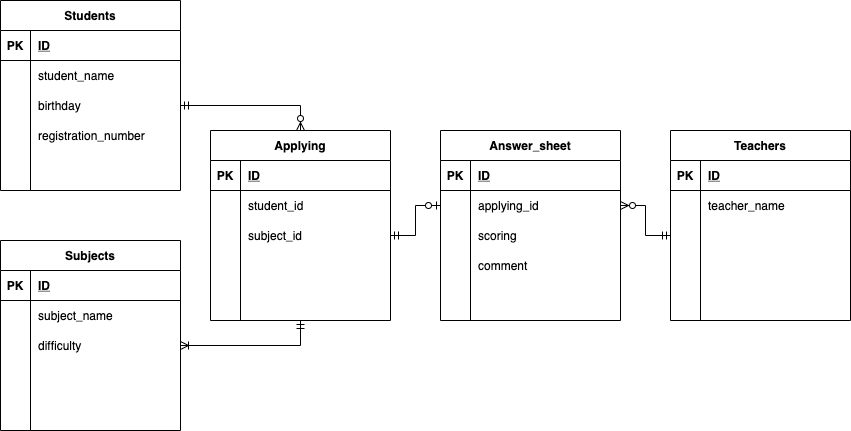

The diagram above was exported from draw.io. Its source (the exported page's mxGraphModel, read from the mxfile embedded in the PNG):
<mxGraphModel dx="994" dy="675" grid="1" gridSize="10" guides="1" tooltips="1" connect="1" arrows="1" fold="1" page="1" pageScale="1" pageWidth="850" pageHeight="1100" math="0" shadow="0">
  <root>
    <mxCell id="0" />
    <mxCell id="1" parent="0" />
    <mxCell id="28" value="Teachers" style="shape=table;startSize=30;container=1;collapsible=1;childLayout=tableLayout;fixedRows=1;rowLines=0;fontStyle=1;align=center;resizeLast=1;" parent="1" vertex="1">
      <mxGeometry x="670" y="170" width="180" height="190" as="geometry" />
    </mxCell>
    <mxCell id="29" value="" style="shape=partialRectangle;collapsible=0;dropTarget=0;pointerEvents=0;fillColor=none;top=0;left=0;bottom=1;right=0;points=[[0,0.5],[1,0.5]];portConstraint=eastwest;" parent="28" vertex="1">
      <mxGeometry y="30" width="180" height="30" as="geometry" />
    </mxCell>
    <mxCell id="30" value="PK" style="shape=partialRectangle;connectable=0;fillColor=none;top=0;left=0;bottom=0;right=0;fontStyle=1;overflow=hidden;" parent="29" vertex="1">
      <mxGeometry width="30" height="30" as="geometry" />
    </mxCell>
    <mxCell id="31" value="ID" style="shape=partialRectangle;connectable=0;fillColor=none;top=0;left=0;bottom=0;right=0;align=left;spacingLeft=6;fontStyle=5;overflow=hidden;" parent="29" vertex="1">
      <mxGeometry x="30" width="150" height="30" as="geometry" />
    </mxCell>
    <mxCell id="32" value="" style="shape=partialRectangle;collapsible=0;dropTarget=0;pointerEvents=0;fillColor=none;top=0;left=0;bottom=0;right=0;points=[[0,0.5],[1,0.5]];portConstraint=eastwest;" parent="28" vertex="1">
      <mxGeometry y="60" width="180" height="30" as="geometry" />
    </mxCell>
    <mxCell id="33" value="" style="shape=partialRectangle;connectable=0;fillColor=none;top=0;left=0;bottom=0;right=0;editable=1;overflow=hidden;" parent="32" vertex="1">
      <mxGeometry width="30" height="30" as="geometry" />
    </mxCell>
    <mxCell id="34" value="teacher_name" style="shape=partialRectangle;connectable=0;fillColor=none;top=0;left=0;bottom=0;right=0;align=left;spacingLeft=6;overflow=hidden;" parent="32" vertex="1">
      <mxGeometry x="30" width="150" height="30" as="geometry" />
    </mxCell>
    <mxCell id="35" value="" style="shape=partialRectangle;collapsible=0;dropTarget=0;pointerEvents=0;fillColor=none;top=0;left=0;bottom=0;right=0;points=[[0,0.5],[1,0.5]];portConstraint=eastwest;" parent="28" vertex="1">
      <mxGeometry y="90" width="180" height="30" as="geometry" />
    </mxCell>
    <mxCell id="36" value="" style="shape=partialRectangle;connectable=0;fillColor=none;top=0;left=0;bottom=0;right=0;editable=1;overflow=hidden;" parent="35" vertex="1">
      <mxGeometry width="30" height="30" as="geometry" />
    </mxCell>
    <mxCell id="37" value="" style="shape=partialRectangle;connectable=0;fillColor=none;top=0;left=0;bottom=0;right=0;align=left;spacingLeft=6;overflow=hidden;" parent="35" vertex="1">
      <mxGeometry x="30" width="150" height="30" as="geometry" />
    </mxCell>
    <mxCell id="38" value="" style="shape=partialRectangle;collapsible=0;dropTarget=0;pointerEvents=0;fillColor=none;top=0;left=0;bottom=0;right=0;points=[[0,0.5],[1,0.5]];portConstraint=eastwest;" parent="28" vertex="1">
      <mxGeometry y="120" width="180" height="20" as="geometry" />
    </mxCell>
    <mxCell id="39" value="" style="shape=partialRectangle;connectable=0;fillColor=none;top=0;left=0;bottom=0;right=0;editable=1;overflow=hidden;" parent="38" vertex="1">
      <mxGeometry width="30" height="20" as="geometry" />
    </mxCell>
    <mxCell id="40" value="" style="shape=partialRectangle;connectable=0;fillColor=none;top=0;left=0;bottom=0;right=0;align=left;spacingLeft=6;overflow=hidden;" parent="38" vertex="1">
      <mxGeometry x="30" width="150" height="20" as="geometry" />
    </mxCell>
    <mxCell id="131" value="" style="shape=partialRectangle;collapsible=0;dropTarget=0;pointerEvents=0;fillColor=none;top=0;left=0;bottom=0;right=0;points=[[0,0.5],[1,0.5]];portConstraint=eastwest;direction=south;" parent="1" vertex="1">
      <mxGeometry x="115" y="85" width="30" height="180" as="geometry" />
    </mxCell>
    <mxCell id="132" value="" style="shape=partialRectangle;connectable=0;fillColor=none;top=0;left=0;bottom=0;right=0;editable=1;overflow=hidden;" parent="131" vertex="1">
      <mxGeometry width="30" height="30" as="geometry" />
    </mxCell>
    <mxCell id="133" value="" style="shape=partialRectangle;connectable=0;fillColor=none;top=0;left=0;bottom=0;right=0;align=left;spacingLeft=6;overflow=hidden;" parent="131" vertex="1">
      <mxGeometry x="30" width="150" height="30" as="geometry" />
    </mxCell>
    <mxCell id="164" value="" style="group" parent="1" vertex="1" connectable="0">
      <mxGeometry x="440" y="170" width="180" height="190" as="geometry" />
    </mxCell>
    <mxCell id="81" value="Answer_sheet" style="shape=table;startSize=30;container=1;collapsible=1;childLayout=tableLayout;fixedRows=1;rowLines=0;fontStyle=1;align=center;resizeLast=1;" parent="164" vertex="1">
      <mxGeometry width="180" height="190" as="geometry" />
    </mxCell>
    <mxCell id="82" value="" style="shape=partialRectangle;collapsible=0;dropTarget=0;pointerEvents=0;fillColor=none;top=0;left=0;bottom=1;right=0;points=[[0,0.5],[1,0.5]];portConstraint=eastwest;" parent="81" vertex="1">
      <mxGeometry y="30" width="180" height="30" as="geometry" />
    </mxCell>
    <mxCell id="83" value="PK" style="shape=partialRectangle;connectable=0;fillColor=none;top=0;left=0;bottom=0;right=0;fontStyle=1;overflow=hidden;" parent="82" vertex="1">
      <mxGeometry width="30" height="30" as="geometry" />
    </mxCell>
    <mxCell id="84" value="ID" style="shape=partialRectangle;connectable=0;fillColor=none;top=0;left=0;bottom=0;right=0;align=left;spacingLeft=6;fontStyle=5;overflow=hidden;" parent="82" vertex="1">
      <mxGeometry x="30" width="150" height="30" as="geometry" />
    </mxCell>
    <mxCell id="85" value="" style="shape=partialRectangle;collapsible=0;dropTarget=0;pointerEvents=0;fillColor=none;top=0;left=0;bottom=0;right=0;points=[[0,0.5],[1,0.5]];portConstraint=eastwest;" parent="81" vertex="1">
      <mxGeometry y="60" width="180" height="30" as="geometry" />
    </mxCell>
    <mxCell id="86" value="" style="shape=partialRectangle;connectable=0;fillColor=none;top=0;left=0;bottom=0;right=0;editable=1;overflow=hidden;" parent="85" vertex="1">
      <mxGeometry width="30" height="30" as="geometry" />
    </mxCell>
    <mxCell id="87" value="" style="shape=partialRectangle;connectable=0;fillColor=none;top=0;left=0;bottom=0;right=0;align=left;spacingLeft=6;overflow=hidden;" parent="85" vertex="1">
      <mxGeometry x="30" width="150" height="30" as="geometry" />
    </mxCell>
    <mxCell id="114" value="" style="shape=partialRectangle;collapsible=0;dropTarget=0;pointerEvents=0;fillColor=none;top=0;left=0;bottom=0;right=0;points=[[0,0.5],[1,0.5]];portConstraint=eastwest;" parent="164" vertex="1">
      <mxGeometry y="60" width="180" height="30" as="geometry" />
    </mxCell>
    <mxCell id="115" value="" style="shape=partialRectangle;connectable=0;fillColor=none;top=0;left=0;bottom=0;right=0;editable=1;overflow=hidden;" parent="114" vertex="1">
      <mxGeometry width="30" height="30" as="geometry" />
    </mxCell>
    <mxCell id="116" value="applying_id" style="shape=partialRectangle;connectable=0;fillColor=none;top=0;left=0;bottom=0;right=0;align=left;spacingLeft=6;overflow=hidden;" parent="114" vertex="1">
      <mxGeometry x="30" width="150" height="30" as="geometry" />
    </mxCell>
    <mxCell id="117" value="" style="shape=partialRectangle;collapsible=0;dropTarget=0;pointerEvents=0;fillColor=none;top=0;left=0;bottom=0;right=0;points=[[0,0.5],[1,0.5]];portConstraint=eastwest;" parent="164" vertex="1">
      <mxGeometry y="90" width="180" height="30" as="geometry" />
    </mxCell>
    <mxCell id="118" value="" style="shape=partialRectangle;connectable=0;fillColor=none;top=0;left=0;bottom=0;right=0;editable=1;overflow=hidden;" parent="117" vertex="1">
      <mxGeometry width="30" height="30" as="geometry" />
    </mxCell>
    <mxCell id="119" value="scoring" style="shape=partialRectangle;connectable=0;fillColor=none;top=0;left=0;bottom=0;right=0;align=left;spacingLeft=6;overflow=hidden;" parent="117" vertex="1">
      <mxGeometry x="30" width="150" height="30" as="geometry" />
    </mxCell>
    <mxCell id="134" value="" style="shape=partialRectangle;collapsible=0;dropTarget=0;pointerEvents=0;fillColor=none;top=0;left=0;bottom=0;right=0;points=[[0,0.5],[1,0.5]];portConstraint=eastwest;" parent="164" vertex="1">
      <mxGeometry y="120" width="180" height="30" as="geometry" />
    </mxCell>
    <mxCell id="135" value="" style="shape=partialRectangle;connectable=0;fillColor=none;top=0;left=0;bottom=0;right=0;editable=1;overflow=hidden;" parent="134" vertex="1">
      <mxGeometry width="30" height="30" as="geometry" />
    </mxCell>
    <mxCell id="136" value="comment" style="shape=partialRectangle;connectable=0;fillColor=none;top=0;left=0;bottom=0;right=0;align=left;spacingLeft=6;overflow=hidden;" parent="134" vertex="1">
      <mxGeometry x="30" width="150" height="30" as="geometry" />
    </mxCell>
    <mxCell id="177" style="edgeStyle=orthogonalEdgeStyle;rounded=0;orthogonalLoop=1;jettySize=auto;html=1;entryX=0.5;entryY=0;entryDx=0;entryDy=0;endArrow=ERzeroToMany;endFill=1;startArrow=ERmandOne;startFill=0;" parent="1" source="12" target="167" edge="1">
      <mxGeometry relative="1" as="geometry" />
    </mxCell>
    <mxCell id="178" style="edgeStyle=orthogonalEdgeStyle;rounded=0;orthogonalLoop=1;jettySize=auto;html=1;entryX=0.5;entryY=1;entryDx=0;entryDy=0;endArrow=ERmandOne;endFill=0;startArrow=ERoneToMany;startFill=0;" parent="1" source="158" target="167" edge="1">
      <mxGeometry relative="1" as="geometry" />
    </mxCell>
    <mxCell id="182" style="edgeStyle=orthogonalEdgeStyle;rounded=0;orthogonalLoop=1;jettySize=auto;html=1;exitX=1;exitY=0.5;exitDx=0;exitDy=0;entryX=0;entryY=0.5;entryDx=0;entryDy=0;startArrow=ERmandOne;startFill=0;endArrow=ERzeroToOne;endFill=1;" parent="1" source="174" target="114" edge="1">
      <mxGeometry relative="1" as="geometry" />
    </mxCell>
    <mxCell id="183" style="edgeStyle=orthogonalEdgeStyle;rounded=0;orthogonalLoop=1;jettySize=auto;html=1;exitX=1;exitY=0.5;exitDx=0;exitDy=0;entryX=0;entryY=0.5;entryDx=0;entryDy=0;startArrow=ERzeroToMany;startFill=1;endArrow=ERmandOne;endFill=0;" parent="1" source="114" target="35" edge="1">
      <mxGeometry relative="1" as="geometry" />
    </mxCell>
    <mxCell id="184" value="" style="group" parent="1" vertex="1" connectable="0">
      <mxGeometry y="280" width="180" height="190" as="geometry" />
    </mxCell>
    <mxCell id="151" value="Subjects" style="shape=table;startSize=30;container=1;collapsible=1;childLayout=tableLayout;fixedRows=1;rowLines=0;fontStyle=1;align=center;resizeLast=1;" parent="184" vertex="1">
      <mxGeometry width="180" height="190" as="geometry">
        <mxRectangle x="40" y="30" width="80" height="30" as="alternateBounds" />
      </mxGeometry>
    </mxCell>
    <mxCell id="152" value="" style="shape=partialRectangle;collapsible=0;dropTarget=0;pointerEvents=0;fillColor=none;top=0;left=0;bottom=1;right=0;points=[[0,0.5],[1,0.5]];portConstraint=eastwest;" parent="151" vertex="1">
      <mxGeometry y="30" width="180" height="30" as="geometry" />
    </mxCell>
    <mxCell id="153" value="PK" style="shape=partialRectangle;connectable=0;fillColor=none;top=0;left=0;bottom=0;right=0;fontStyle=1;overflow=hidden;" parent="152" vertex="1">
      <mxGeometry width="30" height="30" as="geometry" />
    </mxCell>
    <mxCell id="154" value="ID" style="shape=partialRectangle;connectable=0;fillColor=none;top=0;left=0;bottom=0;right=0;align=left;spacingLeft=6;fontStyle=5;overflow=hidden;" parent="152" vertex="1">
      <mxGeometry x="30" width="150" height="30" as="geometry" />
    </mxCell>
    <mxCell id="155" value="" style="shape=partialRectangle;collapsible=0;dropTarget=0;pointerEvents=0;fillColor=none;top=0;left=0;bottom=0;right=0;points=[[0,0.5],[1,0.5]];portConstraint=eastwest;" parent="151" vertex="1">
      <mxGeometry y="60" width="180" height="30" as="geometry" />
    </mxCell>
    <mxCell id="156" value="" style="shape=partialRectangle;connectable=0;fillColor=none;top=0;left=0;bottom=0;right=0;editable=1;overflow=hidden;" parent="155" vertex="1">
      <mxGeometry width="30" height="30" as="geometry" />
    </mxCell>
    <mxCell id="157" value="" style="shape=partialRectangle;connectable=0;fillColor=none;top=0;left=0;bottom=0;right=0;align=left;spacingLeft=6;overflow=hidden;" parent="155" vertex="1">
      <mxGeometry x="30" width="150" height="30" as="geometry" />
    </mxCell>
    <mxCell id="158" value="" style="shape=partialRectangle;collapsible=0;dropTarget=0;pointerEvents=0;fillColor=none;top=0;left=0;bottom=0;right=0;points=[[0,0.5],[1,0.5]];portConstraint=eastwest;" parent="151" vertex="1">
      <mxGeometry y="90" width="180" height="30" as="geometry" />
    </mxCell>
    <mxCell id="159" value="" style="shape=partialRectangle;connectable=0;fillColor=none;top=0;left=0;bottom=0;right=0;editable=1;overflow=hidden;" parent="158" vertex="1">
      <mxGeometry width="30" height="30" as="geometry" />
    </mxCell>
    <mxCell id="160" value="" style="shape=partialRectangle;connectable=0;fillColor=none;top=0;left=0;bottom=0;right=0;align=left;spacingLeft=6;overflow=hidden;" parent="158" vertex="1">
      <mxGeometry x="30" width="150" height="30" as="geometry" />
    </mxCell>
    <mxCell id="161" value="" style="shape=partialRectangle;collapsible=0;dropTarget=0;pointerEvents=0;fillColor=none;top=0;left=0;bottom=0;right=0;points=[[0,0.5],[1,0.5]];portConstraint=eastwest;" parent="184" vertex="1">
      <mxGeometry y="60" width="180" height="30" as="geometry" />
    </mxCell>
    <mxCell id="162" value="" style="shape=partialRectangle;connectable=0;fillColor=none;top=0;left=0;bottom=0;right=0;editable=1;overflow=hidden;" parent="161" vertex="1">
      <mxGeometry width="30" height="30" as="geometry" />
    </mxCell>
    <mxCell id="163" value="subject_name" style="shape=partialRectangle;connectable=0;fillColor=none;top=0;left=0;bottom=0;right=0;align=left;spacingLeft=6;overflow=hidden;" parent="161" vertex="1">
      <mxGeometry x="30" width="150" height="30" as="geometry" />
    </mxCell>
    <mxCell id="202" value="" style="shape=partialRectangle;collapsible=0;dropTarget=0;pointerEvents=0;fillColor=none;top=0;left=0;bottom=0;right=0;points=[[0,0.5],[1,0.5]];portConstraint=eastwest;" vertex="1" parent="184">
      <mxGeometry y="90" width="180" height="30" as="geometry" />
    </mxCell>
    <mxCell id="203" value="" style="shape=partialRectangle;connectable=0;fillColor=none;top=0;left=0;bottom=0;right=0;editable=1;overflow=hidden;" vertex="1" parent="202">
      <mxGeometry width="30" height="30" as="geometry" />
    </mxCell>
    <mxCell id="204" value="difficulty" style="shape=partialRectangle;connectable=0;fillColor=none;top=0;left=0;bottom=0;right=0;align=left;spacingLeft=6;overflow=hidden;" vertex="1" parent="202">
      <mxGeometry x="30" width="150" height="30" as="geometry" />
    </mxCell>
    <mxCell id="185" value="" style="group" parent="1" vertex="1" connectable="0">
      <mxGeometry y="40" width="180" height="190" as="geometry" />
    </mxCell>
    <mxCell id="2" value="Students" style="shape=table;startSize=30;container=1;collapsible=1;childLayout=tableLayout;fixedRows=1;rowLines=0;fontStyle=1;align=center;resizeLast=1;" parent="185" vertex="1">
      <mxGeometry width="180" height="190" as="geometry">
        <mxRectangle x="40" y="30" width="80" height="30" as="alternateBounds" />
      </mxGeometry>
    </mxCell>
    <mxCell id="3" value="" style="shape=partialRectangle;collapsible=0;dropTarget=0;pointerEvents=0;fillColor=none;top=0;left=0;bottom=1;right=0;points=[[0,0.5],[1,0.5]];portConstraint=eastwest;" parent="2" vertex="1">
      <mxGeometry y="30" width="180" height="30" as="geometry" />
    </mxCell>
    <mxCell id="4" value="PK" style="shape=partialRectangle;connectable=0;fillColor=none;top=0;left=0;bottom=0;right=0;fontStyle=1;overflow=hidden;" parent="3" vertex="1">
      <mxGeometry width="30" height="30" as="geometry" />
    </mxCell>
    <mxCell id="5" value="ID" style="shape=partialRectangle;connectable=0;fillColor=none;top=0;left=0;bottom=0;right=0;align=left;spacingLeft=6;fontStyle=5;overflow=hidden;" parent="3" vertex="1">
      <mxGeometry x="30" width="150" height="30" as="geometry" />
    </mxCell>
    <mxCell id="9" value="" style="shape=partialRectangle;collapsible=0;dropTarget=0;pointerEvents=0;fillColor=none;top=0;left=0;bottom=0;right=0;points=[[0,0.5],[1,0.5]];portConstraint=eastwest;" parent="2" vertex="1">
      <mxGeometry y="60" width="180" height="30" as="geometry" />
    </mxCell>
    <mxCell id="10" value="" style="shape=partialRectangle;connectable=0;fillColor=none;top=0;left=0;bottom=0;right=0;editable=1;overflow=hidden;" parent="9" vertex="1">
      <mxGeometry width="30" height="30" as="geometry" />
    </mxCell>
    <mxCell id="11" value="" style="shape=partialRectangle;connectable=0;fillColor=none;top=0;left=0;bottom=0;right=0;align=left;spacingLeft=6;overflow=hidden;" parent="9" vertex="1">
      <mxGeometry x="30" width="150" height="30" as="geometry" />
    </mxCell>
    <mxCell id="12" value="" style="shape=partialRectangle;collapsible=0;dropTarget=0;pointerEvents=0;fillColor=none;top=0;left=0;bottom=0;right=0;points=[[0,0.5],[1,0.5]];portConstraint=eastwest;" parent="2" vertex="1">
      <mxGeometry y="90" width="180" height="30" as="geometry" />
    </mxCell>
    <mxCell id="13" value="" style="shape=partialRectangle;connectable=0;fillColor=none;top=0;left=0;bottom=0;right=0;editable=1;overflow=hidden;" parent="12" vertex="1">
      <mxGeometry width="30" height="30" as="geometry" />
    </mxCell>
    <mxCell id="14" value="" style="shape=partialRectangle;connectable=0;fillColor=none;top=0;left=0;bottom=0;right=0;align=left;spacingLeft=6;overflow=hidden;" parent="12" vertex="1">
      <mxGeometry x="30" width="150" height="30" as="geometry" />
    </mxCell>
    <mxCell id="128" value="" style="shape=partialRectangle;collapsible=0;dropTarget=0;pointerEvents=0;fillColor=none;top=0;left=0;bottom=0;right=0;points=[[0,0.5],[1,0.5]];portConstraint=eastwest;" parent="185" vertex="1">
      <mxGeometry y="60" width="180" height="30" as="geometry" />
    </mxCell>
    <mxCell id="129" value="" style="shape=partialRectangle;connectable=0;fillColor=none;top=0;left=0;bottom=0;right=0;editable=1;overflow=hidden;" parent="128" vertex="1">
      <mxGeometry width="30" height="30" as="geometry" />
    </mxCell>
    <mxCell id="130" value="student_name" style="shape=partialRectangle;connectable=0;fillColor=none;top=0;left=0;bottom=0;right=0;align=left;spacingLeft=6;overflow=hidden;" parent="128" vertex="1">
      <mxGeometry x="30" width="150" height="30" as="geometry" />
    </mxCell>
    <mxCell id="196" value="" style="shape=partialRectangle;collapsible=0;dropTarget=0;pointerEvents=0;fillColor=none;top=0;left=0;bottom=0;right=0;points=[[0,0.5],[1,0.5]];portConstraint=eastwest;" vertex="1" parent="185">
      <mxGeometry y="90" width="180" height="30" as="geometry" />
    </mxCell>
    <mxCell id="197" value="" style="shape=partialRectangle;connectable=0;fillColor=none;top=0;left=0;bottom=0;right=0;editable=1;overflow=hidden;" vertex="1" parent="196">
      <mxGeometry width="30" height="30" as="geometry" />
    </mxCell>
    <mxCell id="198" value="birthday" style="shape=partialRectangle;connectable=0;fillColor=none;top=0;left=0;bottom=0;right=0;align=left;spacingLeft=6;overflow=hidden;" vertex="1" parent="196">
      <mxGeometry x="30" width="150" height="30" as="geometry" />
    </mxCell>
    <mxCell id="195" value="" style="group" parent="1" vertex="1" connectable="0">
      <mxGeometry x="210" y="170" width="180" height="190" as="geometry" />
    </mxCell>
    <mxCell id="167" value="Applying" style="shape=table;startSize=30;container=1;collapsible=1;childLayout=tableLayout;fixedRows=1;rowLines=0;fontStyle=1;align=center;resizeLast=1;" parent="195" vertex="1">
      <mxGeometry width="180" height="190" as="geometry">
        <mxRectangle x="40" y="30" width="80" height="30" as="alternateBounds" />
      </mxGeometry>
    </mxCell>
    <mxCell id="168" value="" style="shape=partialRectangle;collapsible=0;dropTarget=0;pointerEvents=0;fillColor=none;top=0;left=0;bottom=1;right=0;points=[[0,0.5],[1,0.5]];portConstraint=eastwest;" parent="167" vertex="1">
      <mxGeometry y="30" width="180" height="30" as="geometry" />
    </mxCell>
    <mxCell id="169" value="PK" style="shape=partialRectangle;connectable=0;fillColor=none;top=0;left=0;bottom=0;right=0;fontStyle=1;overflow=hidden;" parent="168" vertex="1">
      <mxGeometry width="30" height="30" as="geometry" />
    </mxCell>
    <mxCell id="170" value="ID" style="shape=partialRectangle;connectable=0;fillColor=none;top=0;left=0;bottom=0;right=0;align=left;spacingLeft=6;fontStyle=5;overflow=hidden;" parent="168" vertex="1">
      <mxGeometry x="30" width="150" height="30" as="geometry" />
    </mxCell>
    <mxCell id="171" value="" style="shape=partialRectangle;collapsible=0;dropTarget=0;pointerEvents=0;fillColor=none;top=0;left=0;bottom=0;right=0;points=[[0,0.5],[1,0.5]];portConstraint=eastwest;" parent="167" vertex="1">
      <mxGeometry y="60" width="180" height="30" as="geometry" />
    </mxCell>
    <mxCell id="172" value="" style="shape=partialRectangle;connectable=0;fillColor=none;top=0;left=0;bottom=0;right=0;editable=1;overflow=hidden;" parent="171" vertex="1">
      <mxGeometry width="30" height="30" as="geometry" />
    </mxCell>
    <mxCell id="173" value="" style="shape=partialRectangle;connectable=0;fillColor=none;top=0;left=0;bottom=0;right=0;align=left;spacingLeft=6;overflow=hidden;" parent="171" vertex="1">
      <mxGeometry x="30" width="150" height="30" as="geometry" />
    </mxCell>
    <mxCell id="174" value="" style="shape=partialRectangle;collapsible=0;dropTarget=0;pointerEvents=0;fillColor=none;top=0;left=0;bottom=0;right=0;points=[[0,0.5],[1,0.5]];portConstraint=eastwest;" parent="167" vertex="1">
      <mxGeometry y="90" width="180" height="30" as="geometry" />
    </mxCell>
    <mxCell id="175" value="" style="shape=partialRectangle;connectable=0;fillColor=none;top=0;left=0;bottom=0;right=0;editable=1;overflow=hidden;" parent="174" vertex="1">
      <mxGeometry width="30" height="30" as="geometry" />
    </mxCell>
    <mxCell id="176" value="" style="shape=partialRectangle;connectable=0;fillColor=none;top=0;left=0;bottom=0;right=0;align=left;spacingLeft=6;overflow=hidden;" parent="174" vertex="1">
      <mxGeometry x="30" width="150" height="30" as="geometry" />
    </mxCell>
    <mxCell id="186" value="" style="shape=partialRectangle;collapsible=0;dropTarget=0;pointerEvents=0;fillColor=none;top=0;left=0;bottom=0;right=0;points=[[0,0.5],[1,0.5]];portConstraint=eastwest;" parent="195" vertex="1">
      <mxGeometry y="60" width="180" height="30" as="geometry" />
    </mxCell>
    <mxCell id="187" value="" style="shape=partialRectangle;connectable=0;fillColor=none;top=0;left=0;bottom=0;right=0;editable=1;overflow=hidden;" parent="186" vertex="1">
      <mxGeometry width="30" height="30" as="geometry" />
    </mxCell>
    <mxCell id="188" value="student_id" style="shape=partialRectangle;connectable=0;fillColor=none;top=0;left=0;bottom=0;right=0;align=left;spacingLeft=6;overflow=hidden;" parent="186" vertex="1">
      <mxGeometry x="30" width="150" height="30" as="geometry" />
    </mxCell>
    <mxCell id="192" value="" style="shape=partialRectangle;collapsible=0;dropTarget=0;pointerEvents=0;fillColor=none;top=0;left=0;bottom=0;right=0;points=[[0,0.5],[1,0.5]];portConstraint=eastwest;" parent="195" vertex="1">
      <mxGeometry y="90" width="180" height="30" as="geometry" />
    </mxCell>
    <mxCell id="193" value="" style="shape=partialRectangle;connectable=0;fillColor=none;top=0;left=0;bottom=0;right=0;editable=1;overflow=hidden;" parent="192" vertex="1">
      <mxGeometry width="30" height="30" as="geometry" />
    </mxCell>
    <mxCell id="194" value="subject_id" style="shape=partialRectangle;connectable=0;fillColor=none;top=0;left=0;bottom=0;right=0;align=left;spacingLeft=6;overflow=hidden;" parent="192" vertex="1">
      <mxGeometry x="30" width="150" height="30" as="geometry" />
    </mxCell>
    <mxCell id="199" value="" style="shape=partialRectangle;collapsible=0;dropTarget=0;pointerEvents=0;fillColor=none;top=0;left=0;bottom=0;right=0;points=[[0,0.5],[1,0.5]];portConstraint=eastwest;" vertex="1" parent="1">
      <mxGeometry y="160" width="180" height="30" as="geometry" />
    </mxCell>
    <mxCell id="200" value="" style="shape=partialRectangle;connectable=0;fillColor=none;top=0;left=0;bottom=0;right=0;editable=1;overflow=hidden;" vertex="1" parent="199">
      <mxGeometry width="30" height="30" as="geometry" />
    </mxCell>
    <mxCell id="201" value="registration_number" style="shape=partialRectangle;connectable=0;fillColor=none;top=0;left=0;bottom=0;right=0;align=left;spacingLeft=6;overflow=hidden;" vertex="1" parent="199">
      <mxGeometry x="30" width="150" height="30" as="geometry" />
    </mxCell>
  </root>
</mxGraphModel>